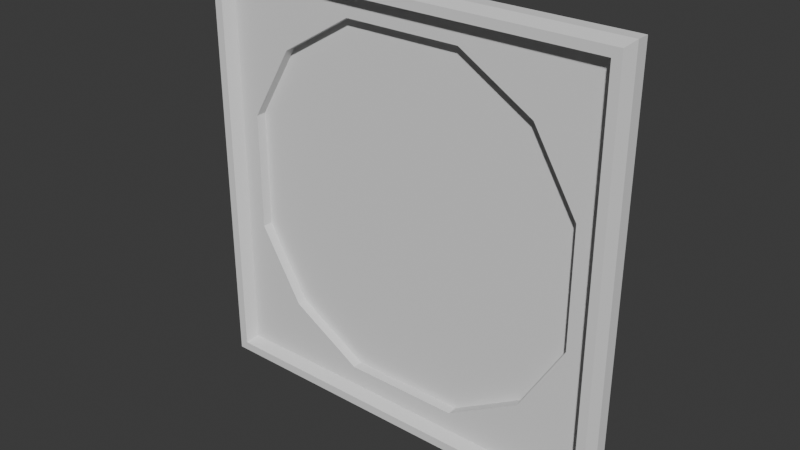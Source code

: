 # Source: InsertSlot.blend  (saved by Blender 4.4.32; exported with 4.5.12 LTS)
import bpy
from mathutils import Matrix  # noqa: F401  (used for matrix-valued properties, if any)

bpy.ops.wm.read_factory_settings(use_empty=True)
scene = bpy.context.scene
scene.name = 'Scene'

# ---- collections
col_collection = bpy.data.collections.new('Collection'); scene.collection.children.link(col_collection)

# ---- world
world_world = bpy.data.worlds.new('World'); scene.world = world_world
world_world.use_nodes = True; world_world.node_tree.nodes.clear()
_N = world_world.node_tree.nodes; _L = world_world.node_tree.links
n0 = _N.new('ShaderNodeOutputWorld'); n0.name = 'World Output'; n0.location = (300, 300)
n1 = _N.new('ShaderNodeBackground'); n1.name = 'Background'; n1.location = (10, 300)
n1.inputs[0].default_value = (0.05088, 0.05088, 0.05088, 1.0)
_L.new(n1.outputs[0], n0.inputs[0])
n0.is_active_output = True
world_world.color = (0.05088, 0.05088, 0.05088)
world_world.sun_shadow_jitter_overblur = 0.0

# ---- meshes
me_cube_001 = bpy.data.meshes.new('Cube.001')
me_cube_001.from_pydata([(-0.1924, -0.00625, -0.1924), (-0.1924, -0.00625, 0.1924), (-0.1924, 0.00625, -0.1924), (-0.1924, 0.00625, 0.1924), (0.1924, -0.00625, -0.1924), (0.1924, -0.00625, 0.1924), (0.1924, 0.00625, -0.1924), (0.1924, 0.00625, 0.1924), (-0.1924, -0.00625, -0.1154), (-0.1924, -0.00625, -0.03848), (-0.1924, -0.00625, 0.03848), (-0.1924, -0.00625, 0.1154), (0.1924, -0.00625, 0.1154), (0.1924, -0.00625, 0.03848), (0.1924, -0.00625, -0.03848), (0.1924, -0.00625, -0.1154), (-0.1154, -0.00625, -0.1924), (-0.03848, -0.00625, -0.1924), (0.03848, -0.00625, -0.1924), (0.1154, -0.00625, -0.1924), (0.1154, -0.00625, 0.1924), (0.03848, -0.00625, 0.1924), (-0.03848, -0.00625, 0.1924), (-0.1154, -0.00625, 0.1924), (0.1299, -0.00625, -0.1299), (0.05771, -0.00625, -0.1731), (-0.05771, -0.00625, -0.1731), (-0.1299, -0.00625, -0.1299), (0.1731, -0.00625, -0.05771), (-0.1731, -0.00625, -0.05771), (0.1731, -0.00625, 0.05771), (-0.1731, -0.00625, 0.05771), (0.1299, -0.00625, 0.1299), (0.05771, -0.00625, 0.1731), (-0.05771, -0.00625, 0.1731), (-0.1299, -0.00625, 0.1299), (0.1299, 0.00375, -0.1299), (0.05771, 0.00375, -0.1731), (-0.05771, 0.00375, -0.1731), (-0.1299, 0.00375, -0.1299), (0.1731, 0.00375, -0.05771), (0.05771, 0.00375, -0.05771), (-0.05771, 0.00375, -0.05771), (-0.1731, 0.00375, -0.05771), (0.1731, 0.00375, 0.05771), (0.05771, 0.00375, 0.05771), (-0.05771, 0.00375, 0.05771), (-0.1731, 0.00375, 0.05771), (0.1299, 0.00375, 0.1299), (0.05771, 0.00375, 0.1731), (-0.05771, 0.00375, 0.1731), (-0.1299, 0.00375, 0.1299), (-0.2094, 0.00625, -0.2094), (-0.2094, -0.00625, -0.2094), (-0.2094, -0.00625, 0.1154), (-0.2094, -0.00625, 0.2094), (-0.2094, 0.00625, 0.2094), (0.2094, 0.00625, -0.2094), (0.2094, 0.00625, 0.2094), (0.2094, -0.00625, -0.2094), (0.2094, -0.00625, 0.2094), (0.2094, -0.00625, -0.1154), (0.1154, -0.00625, -0.2094), (-0.1154, -0.00625, 0.2094), (-0.2094, -0.00625, -0.1154), (-0.2094, -0.00625, -0.03848), (-0.2094, -0.00625, 0.03848), (0.2094, -0.00625, 0.1154), (0.2094, -0.00625, 0.03848), (0.2094, -0.00625, -0.03848), (-0.1154, -0.00625, -0.2094), (-0.03848, -0.00625, -0.2094), (0.03848, -0.00625, -0.2094), (0.1154, -0.00625, 0.2094), (0.03848, -0.00625, 0.2094), (-0.03848, -0.00625, 0.2094), (-0.1966, -0.01875, 0.1154), (-0.1966, -0.01875, 0.1966), (-0.2052, -0.01875, -0.1154), (-0.1966, -0.01875, -0.1154), (-0.1966, -0.01875, -0.03848), (-0.2052, -0.01875, -0.03848), (0.1966, -0.01875, -0.1154), (0.1966, -0.01875, -0.1966), (0.1154, -0.01875, -0.1966), (-0.1154, -0.01875, 0.1966), (-0.1966, -0.01875, -0.1966), (-0.1966, -0.01875, 0.03848), (0.1966, -0.01875, 0.1966), (0.1966, -0.01875, 0.1154), (0.1966, -0.01875, 0.03848), (0.1966, -0.01875, -0.03848), (-0.1154, -0.01875, -0.1966), (-0.03848, -0.01875, -0.1966), (0.03848, -0.01875, -0.1966), (0.1154, -0.01875, 0.1966), (0.03848, -0.01875, 0.1966), (-0.03848, -0.01875, 0.1966), (-0.2052, -0.01875, 0.1154), (-0.2052, -0.01875, 0.2052), (0.2052, -0.01875, -0.1154), (0.2052, -0.01875, -0.2052), (0.1154, -0.01875, -0.2052), (-0.1154, -0.01875, 0.2052), (-0.2052, -0.01875, -0.2052), (-0.2052, -0.01875, 0.03848), (0.2052, -0.01875, 0.2052), (0.2052, -0.01875, 0.1154), (0.2052, -0.01875, 0.03848), (0.2052, -0.01875, -0.03848), (-0.1154, -0.01875, -0.2052), (-0.03848, -0.01875, -0.2052), (0.03848, -0.01875, -0.2052), (0.1154, -0.01875, 0.2052), (0.03848, -0.01875, 0.2052), (-0.03848, -0.01875, 0.2052)], [], [(71, 72, 112, 111), (2, 3, 7, 6), (16, 0, 86, 92), (35, 23, 1, 11), (6, 7, 58, 57), (70, 71, 111, 110), (16, 27, 8, 0), (27, 29, 9, 8), (29, 31, 10, 9), (31, 35, 11, 10), (4, 15, 24, 19), (19, 24, 25, 18), (18, 25, 26, 17), (17, 26, 27, 16), (15, 14, 28, 24), (34, 35, 51, 50), (25, 24, 36, 37), (30, 32, 48, 44), (14, 13, 30, 28), (33, 34, 50, 49), (35, 31, 47, 51), (28, 30, 44, 40), (13, 12, 32, 30), (27, 26, 38, 39), (31, 29, 43, 47), (24, 28, 40, 36), (12, 5, 20, 32), (32, 20, 21, 33), (33, 21, 22, 34), (34, 22, 23, 35), (36, 40, 41, 37), (37, 41, 42, 38), (38, 42, 43, 39), (40, 44, 45, 41), (41, 45, 46, 42), (42, 46, 47, 43), (44, 48, 49, 45), (45, 49, 50, 46), (46, 50, 51, 47), (26, 25, 37, 38), (29, 27, 39, 43), (32, 33, 49, 48), (53, 64, 65, 66, 54, 55, 56, 52), (57, 58, 60, 67, 68, 69, 61, 59), (52, 57, 59, 62, 72, 71, 70, 53), (58, 56, 55, 63, 75, 74, 73, 60), (14, 15, 82, 91), (53, 70, 110, 104), (13, 14, 91, 90), (61, 69, 109, 100), (12, 13, 90, 89), (69, 68, 108, 109), (5, 12, 89, 88), (68, 67, 107, 108), (10, 11, 76, 87), (11, 1, 77, 76), (3, 2, 52, 56), (67, 60, 106, 107), (9, 10, 87, 80), (23, 22, 97, 85), (2, 6, 57, 52), (54, 66, 105, 98), (8, 9, 80, 79), (22, 21, 96, 97), (7, 3, 56, 58), (55, 54, 98, 99), (80, 87, 105, 81), (93, 92, 110, 111), (79, 80, 81, 78), (94, 93, 111, 112), (87, 76, 98, 105), (84, 94, 112, 102), (76, 77, 99, 98), (88, 89, 107, 106), (82, 83, 101, 100), (95, 88, 106, 113), (89, 90, 108, 107), (83, 84, 102, 101), (96, 95, 113, 114), (90, 91, 109, 108), (77, 85, 103, 99), (97, 96, 114, 115), (91, 82, 100, 109), (86, 79, 78, 104), (85, 97, 115, 103), (92, 86, 104, 110), (59, 61, 100, 101), (17, 16, 92, 93), (72, 62, 102, 112), (62, 59, 101, 102), (18, 17, 93, 94), (60, 73, 113, 106), (15, 4, 83, 82), (63, 55, 99, 103), (19, 18, 94, 84), (73, 74, 114, 113), (4, 19, 84, 83), (64, 53, 104, 78), (20, 5, 88, 95), (74, 75, 115, 114), (1, 23, 85, 77), (65, 64, 78, 81), (21, 20, 95, 96), (75, 63, 103, 115), (0, 8, 79, 86), (66, 65, 81, 105)])
_uv = me_cube_001.uv_layers.new(name='UVMap')
_uv.uv.foreach_set('vector', [0.225, 0.75, 0.275, 0.75, 0.275, 0.75, 0.225, 0.75, 0.375, 0.25, 0.625, 0.25, 0.625, 0.5, 0.375, 0.5, 0.375, 0.95, 0.375, 1.0, 0.375, 1.0, 0.375, 0.95, 0.575, 0.95, 0.625, 0.95, 0.625, 1.0, 0.575, 1.0, 0.375, 0.5, 0.625, 0.5, 0.625, 0.5, 0.375, 0.5, 0.175, 0.75, 0.225, 0.75, 0.225, 0.75, 0.175, 0.75, 0.375, 0.95, 0.425, 0.95, 0.425, 1.0, 0.375, 1.0, 0.425, 0.95, 0.475, 0.95, 0.475, 1.0, 0.425, 1.0, 0.475, 0.95, 0.525, 0.95, 0.525, 1.0, 0.475, 1.0, 0.525, 0.95, 0.575, 0.95, 0.575, 1.0, 0.525, 1.0, 0.375, 0.75, 0.425, 0.75, 0.425, 0.8, 0.375, 0.8, 0.375, 0.8, 0.425, 0.8, 0.425, 0.85, 0.375, 0.85, 0.375, 0.85, 0.425, 0.85, 0.425, 0.9, 0.375, 0.9, 0.375, 0.9, 0.425, 0.9, 0.425, 0.95, 0.375, 0.95, 0.425, 0.75, 0.475, 0.75, 0.475, 0.8, 0.425, 0.8, 0.575, 0.9, 0.575, 0.95, 0.575, 0.95, 0.575, 0.9, 0.425, 0.85, 0.425, 0.8, 0.425, 0.8, 0.425, 0.85, 0.525, 0.8, 0.575, 0.8, 0.575, 0.8, 0.525, 0.8, 0.475, 0.75, 0.525, 0.75, 0.525, 0.8, 0.475, 0.8, 0.575, 0.85, 0.575, 0.9, 0.575, 0.9, 0.575, 0.85, 0.575, 0.95, 0.525, 0.95, 0.525, 0.95, 0.575, 0.95, 0.475, 0.8, 0.525, 0.8, 0.525, 0.8, 0.475, 0.8, 0.525, 0.75, 0.575, 0.75, 0.575, 0.8, 0.525, 0.8, 0.425, 0.95, 0.425, 0.9, 0.425, 0.9, 0.425, 0.95, 0.525, 0.95, 0.475, 0.95, 0.475, 0.95, 0.525, 0.95, 0.425, 0.8, 0.475, 0.8, 0.475, 0.8, 0.425, 0.8, 0.575, 0.75, 0.625, 0.75, 0.625, 0.8, 0.575, 0.8, 0.575, 0.8, 0.625, 0.8, 0.625, 0.85, 0.575, 0.85, 0.575, 0.85, 0.625, 0.85, 0.625, 0.9, 0.575, 0.9, 0.575, 0.9, 0.625, 0.9, 0.625, 0.95, 0.575, 0.95, 0.425, 0.8, 0.475, 0.8, 0.475, 0.85, 0.425, 0.85, 0.425, 0.85, 0.475, 0.85, 0.475, 0.9, 0.425, 0.9, 0.425, 0.9, 0.475, 0.9, 0.475, 0.95, 0.425, 0.95, 0.475, 0.8, 0.525, 0.8, 0.525, 0.85, 0.475, 0.85, 0.475, 0.85, 0.525, 0.85, 0.525, 0.9, 0.475, 0.9, 0.475, 0.9, 0.525, 0.9, 0.525, 0.95, 0.475, 0.95, 0.525, 0.8, 0.575, 0.8, 0.575, 0.85, 0.525, 0.85, 0.525, 0.85, 0.575, 0.85, 0.575, 0.9, 0.525, 0.9, 0.525, 0.9, 0.575, 0.9, 0.575, 0.95, 0.525, 0.95, 0.425, 0.9, 0.425, 0.85, 0.425, 0.85, 0.425, 0.9, 0.475, 0.95, 0.425, 0.95, 0.425, 0.95, 0.475, 0.95, 0.575, 0.8, 0.575, 0.85, 0.575, 0.85, 0.575, 0.8, 0.375, 0.0, 0.425, 0.0, 0.475, 0.0, 0.525, 0.0, 0.575, 0.0, 0.625, 0.0, 0.625, 0.25, 0.375, 0.25, 0.375, 0.5, 0.625, 0.5, 0.625, 0.75, 0.575, 0.75, 0.525, 0.75, 0.475, 0.75, 0.425, 0.75, 0.375, 0.75, 0.125, 0.5, 0.375, 0.5, 0.375, 0.75, 0.325, 0.75, 0.275, 0.75, 0.225, 0.75, 0.175, 0.75, 0.125, 0.75, 0.625, 0.5, 0.875, 0.5, 0.875, 0.75, 0.825, 0.75, 0.775, 0.75, 0.725, 0.75, 0.675, 0.75, 0.625, 0.75, 0.475, 0.75, 0.425, 0.75, 0.425, 0.75, 0.475, 0.75, 0.125, 0.75, 0.175, 0.75, 0.175, 0.75, 0.125, 0.75, 0.525, 0.75, 0.475, 0.75, 0.475, 0.75, 0.525, 0.75, 0.425, 0.75, 0.475, 0.75, 0.475, 0.75, 0.425, 0.75, 0.575, 0.75, 0.525, 0.75, 0.525, 0.75, 0.575, 0.75, 0.475, 0.75, 0.525, 0.75, 0.525, 0.75, 0.475, 0.75, 0.625, 0.75, 0.575, 0.75, 0.575, 0.75, 0.625, 0.75, 0.525, 0.75, 0.575, 0.75, 0.575, 0.75, 0.525, 0.75, 0.525, 1.0, 0.575, 1.0, 0.575, 1.0, 0.525, 1.0, 0.575, 1.0, 0.625, 1.0, 0.625, 1.0, 0.575, 1.0, 0.625, 0.25, 0.375, 0.25, 0.375, 0.25, 0.625, 0.25, 0.575, 0.75, 0.625, 0.75, 0.625, 0.75, 0.575, 0.75, 0.475, 1.0, 0.525, 1.0, 0.525, 1.0, 0.475, 1.0, 0.625, 0.95, 0.625, 0.9, 0.625, 0.9, 0.625, 0.95, 0.375, 0.25, 0.375, 0.5, 0.375, 0.5, 0.375, 0.25, 0.575, 0.0, 0.525, 0.0, 0.525, 0.0, 0.575, 0.0, 0.425, 1.0, 0.475, 1.0, 0.475, 1.0, 0.425, 1.0, 0.625, 0.9, 0.625, 0.85, 0.625, 0.85, 0.625, 0.9, 0.625, 0.5, 0.625, 0.25, 0.625, 0.25, 0.625, 0.5, 0.625, 0.0, 0.575, 0.0, 0.575, 0.0, 0.625, 0.0, 0.475, 1.0, 0.525, 1.0, 0.525, 1.0, 0.475, 1.0, 0.375, 0.9, 0.375, 0.95, 0.375, 0.95, 0.375, 0.9, 0.425, 1.0, 0.475, 1.0, 0.475, 1.0, 0.425, 1.0, 0.375, 0.85, 0.375, 0.9, 0.375, 0.9, 0.375, 0.85, 0.525, 1.0, 0.575, 1.0, 0.575, 1.0, 0.525, 1.0, 0.375, 0.8, 0.375, 0.85, 0.375, 0.85, 0.375, 0.8, 0.575, 1.0, 0.625, 1.0, 0.625, 1.0, 0.575, 1.0, 0.625, 0.75, 0.575, 0.75, 0.575, 0.75, 0.625, 0.75, 0.425, 0.75, 0.375, 0.75, 0.375, 0.75, 0.425, 0.75, 0.625, 0.8, 0.625, 0.75, 0.625, 0.75, 0.625, 0.8, 0.575, 0.75, 0.525, 0.75, 0.525, 0.75, 0.575, 0.75, 0.375, 0.75, 0.375, 0.8, 0.375, 0.8, 0.375, 0.75, 0.625, 0.85, 0.625, 0.8, 0.625, 0.8, 0.625, 0.85, 0.525, 0.75, 0.475, 0.75, 0.475, 0.75, 0.525, 0.75, 0.625, 1.0, 0.625, 0.95, 0.625, 0.95, 0.625, 1.0, 0.625, 0.9, 0.625, 0.85, 0.625, 0.85, 0.625, 0.9, 0.475, 0.75, 0.425, 0.75, 0.425, 0.75, 0.475, 0.75, 0.375, 1.0, 0.425, 1.0, 0.425, 1.0, 0.375, 1.0, 0.625, 0.95, 0.625, 0.9, 0.625, 0.9, 0.625, 0.95, 0.375, 0.95, 0.375, 1.0, 0.375, 1.0, 0.375, 0.95, 0.375, 0.75, 0.425, 0.75, 0.425, 0.75, 0.375, 0.75, 0.375, 0.9, 0.375, 0.95, 0.375, 0.95, 0.375, 0.9, 0.275, 0.75, 0.325, 0.75, 0.325, 0.75, 0.275, 0.75, 0.325, 0.75, 0.375, 0.75, 0.375, 0.75, 0.325, 0.75, 0.375, 0.85, 0.375, 0.9, 0.375, 0.9, 0.375, 0.85, 0.625, 0.75, 0.675, 0.75, 0.675, 0.75, 0.625, 0.75, 0.425, 0.75, 0.375, 0.75, 0.375, 0.75, 0.425, 0.75, 0.825, 0.75, 0.875, 0.75, 0.875, 0.75, 0.825, 0.75, 0.375, 0.8, 0.375, 0.85, 0.375, 0.85, 0.375, 0.8, 0.675, 0.75, 0.725, 0.75, 0.725, 0.75, 0.675, 0.75, 0.375, 0.75, 0.375, 0.8, 0.375, 0.8, 0.375, 0.75, 0.425, 0.0, 0.375, 0.0, 0.375, 0.0, 0.425, 0.0, 0.625, 0.8, 0.625, 0.75, 0.625, 0.75, 0.625, 0.8, 0.725, 0.75, 0.775, 0.75, 0.775, 0.75, 0.725, 0.75, 0.625, 1.0, 0.625, 0.95, 0.625, 0.95, 0.625, 1.0, 0.475, 0.0, 0.425, 0.0, 0.425, 0.0, 0.475, 0.0, 0.625, 0.85, 0.625, 0.8, 0.625, 0.8, 0.625, 0.85, 0.775, 0.75, 0.825, 0.75, 0.825, 0.75, 0.775, 0.75, 0.375, 1.0, 0.425, 1.0, 0.425, 1.0, 0.375, 1.0, 0.525, 0.0, 0.475, 0.0, 0.475, 0.0, 0.525, 0.0])
me_cube_001.update()

# ---- objects
ob_insertslot = bpy.data.objects.new('InsertSlot', me_cube_001)

# ---- transforms, parenting, visibility, modifiers, constraints
ob_insertslot.location = (0.0, 0.0, 0.0)

# ---- collection membership
col_collection.objects.link(ob_insertslot)

# ---- scene / render settings (as saved in the file)
scene.frame_start = 1; scene.frame_end = 250; scene.frame_set(1)
scene.render.engine = 'BLENDER_EEVEE_NEXT'
bpy.context.view_layer.update()

# ---- added for rendering (the .blend has no active camera and no usable light): camera, sun
cam_auto = bpy.data.cameras.new('AutoCamera')
cam_auto.lens = 50.0
cam_auto.sensor_width = 36.0
cam_auto.clip_end = 1000.0
ob_auto_camera = bpy.data.objects.new('AutoCamera', cam_auto)
scene.collection.objects.link(ob_auto_camera)
ob_auto_camera.location = (0.548594, -0.664563, 0.438875)
ob_auto_camera.rotation_euler = (1.09748, -7.21219e-08, 0.694738)
scene.camera = ob_auto_camera
light_auto_sun = bpy.data.lights.new('AutoSun', 'SUN')
light_auto_sun.energy = 3.0
light_auto_sun.angle = 0.0523599
ob_auto_sun = bpy.data.objects.new('AutoSun', light_auto_sun)
scene.collection.objects.link(ob_auto_sun)
ob_auto_sun.rotation_euler = (0.872665, 0.174533, 0.523599)
bpy.context.view_layer.update()
